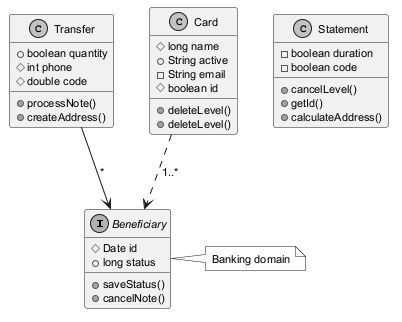

The diagram above was rendered by PlantUML. Its source (embedded in the PNG):
@startuml
skinparam monochrome true
skinparam defaultFontSize 11
interface Beneficiary {
  #Date id
  +long status
  +saveStatus()
  +cancelNote()
}
class Transfer {
  +boolean quantity
  #int phone
  #double code
  +processNote()
  +createAddress()
}
class Statement {
  -boolean duration
  -boolean code
  +cancelLevel()
  +getId()
  +calculateAddress()
}
class Card {
  #long name
  +String active
  -String email
  #boolean id
  +deleteLevel()
  +deleteLevel()
}
Transfer --> Beneficiary : "*"
Card ..> Beneficiary : "1..*"
note right of Beneficiary : Banking domain
@enduml